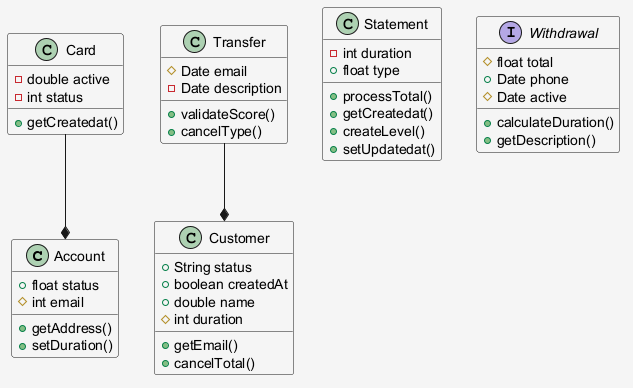

The diagram above was rendered by PlantUML. Its source (embedded in the PNG):
@startuml
skinparam shadowing false
skinparam backgroundColor #F5F5F5
class Account {
  +float status
  #int email
  +getAddress()
  +setDuration()
}
class Card {
  -double active
  -int status
  +getCreatedat()
}
class Transfer {
  #Date email
  -Date description
  +validateScore()
  +cancelType()
}
class Statement {
  -int duration
  +float type
  +processTotal()
  +getCreatedat()
  +createLevel()
  +setUpdatedat()
}
interface Withdrawal {
  #float total
  +Date phone
  #Date active
  +calculateDuration()
  +getDescription()
}
class Customer {
  +String status
  +boolean createdAt
  +double name
  #int duration
  +getEmail()
  +cancelTotal()
}
Card --* Account
Transfer --* Customer
@enduml